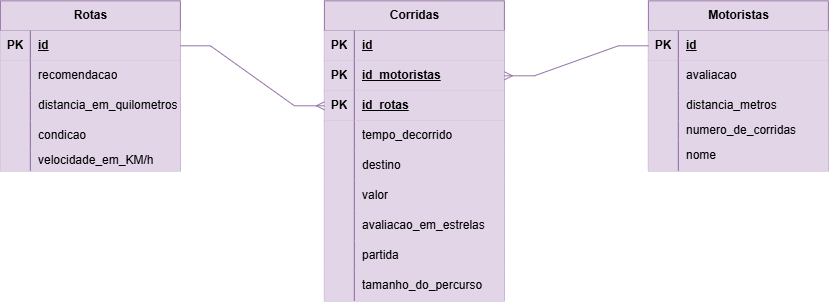

The diagram above was exported from draw.io. Its source (the exported page's mxGraphModel, read from the mxfile embedded in the PNG):
<mxGraphModel dx="1121" dy="662" grid="1" gridSize="10" guides="1" tooltips="1" connect="1" arrows="1" fold="1" page="1" pageScale="1" pageWidth="827" pageHeight="1169" math="0" shadow="0">
  <root>
    <mxCell id="0" />
    <mxCell id="1" parent="0" />
    <mxCell id="MWqmYWMSXnv4_MXJofgq-1" parent="1" style="shape=table;startSize=30;container=1;collapsible=1;childLayout=tableLayout;fixedRows=1;rowLines=0;fontStyle=1;align=center;resizeLast=1;html=1;fillColor=#e1d5e7;strokeColor=#9673a6;" value="Corridas" vertex="1">
      <mxGeometry height="300" width="180" x="714" y="340" as="geometry" />
    </mxCell>
    <mxCell id="MWqmYWMSXnv4_MXJofgq-2" parent="MWqmYWMSXnv4_MXJofgq-1" style="shape=tableRow;horizontal=0;startSize=0;swimlaneHead=0;swimlaneBody=0;fillColor=#e1d5e7;collapsible=0;dropTarget=0;points=[[0,0.5],[1,0.5]];portConstraint=eastwest;top=0;left=0;right=0;bottom=1;strokeColor=#9673a6;" value="" vertex="1">
      <mxGeometry height="30" width="180" y="30" as="geometry" />
    </mxCell>
    <mxCell id="MWqmYWMSXnv4_MXJofgq-3" parent="MWqmYWMSXnv4_MXJofgq-2" style="shape=partialRectangle;connectable=0;fillColor=#e1d5e7;top=0;left=0;bottom=0;right=0;fontStyle=1;overflow=hidden;whiteSpace=wrap;html=1;strokeColor=#9673a6;" value="PK" vertex="1">
      <mxGeometry height="30" width="30" as="geometry">
        <mxRectangle height="30" width="30" as="alternateBounds" />
      </mxGeometry>
    </mxCell>
    <mxCell id="MWqmYWMSXnv4_MXJofgq-4" parent="MWqmYWMSXnv4_MXJofgq-2" style="shape=partialRectangle;connectable=0;fillColor=#e1d5e7;top=0;left=0;bottom=0;right=0;align=left;spacingLeft=6;fontStyle=5;overflow=hidden;whiteSpace=wrap;html=1;strokeColor=#9673a6;" value="id" vertex="1">
      <mxGeometry height="30" width="150" x="30" as="geometry">
        <mxRectangle height="30" width="150" as="alternateBounds" />
      </mxGeometry>
    </mxCell>
    <mxCell id="MWqmYWMSXnv4_MXJofgq-5" parent="MWqmYWMSXnv4_MXJofgq-1" style="shape=tableRow;horizontal=0;startSize=0;swimlaneHead=0;swimlaneBody=0;fillColor=#e1d5e7;collapsible=0;dropTarget=0;points=[[0,0.5],[1,0.5]];portConstraint=eastwest;top=0;left=0;right=0;bottom=1;strokeColor=#9673a6;" vertex="1">
      <mxGeometry height="30" width="180" y="60" as="geometry" />
    </mxCell>
    <mxCell id="MWqmYWMSXnv4_MXJofgq-6" parent="MWqmYWMSXnv4_MXJofgq-5" style="shape=partialRectangle;connectable=0;fillColor=#e1d5e7;top=0;left=0;bottom=0;right=0;fontStyle=1;overflow=hidden;whiteSpace=wrap;html=1;strokeColor=#9673a6;" value="PK" vertex="1">
      <mxGeometry height="30" width="30" as="geometry">
        <mxRectangle height="30" width="30" as="alternateBounds" />
      </mxGeometry>
    </mxCell>
    <mxCell id="MWqmYWMSXnv4_MXJofgq-7" parent="MWqmYWMSXnv4_MXJofgq-5" style="shape=partialRectangle;connectable=0;fillColor=#e1d5e7;top=0;left=0;bottom=0;right=0;align=left;spacingLeft=6;fontStyle=5;overflow=hidden;whiteSpace=wrap;html=1;strokeColor=#9673a6;" value="id_motoristas" vertex="1">
      <mxGeometry height="30" width="150" x="30" as="geometry">
        <mxRectangle height="30" width="150" as="alternateBounds" />
      </mxGeometry>
    </mxCell>
    <mxCell id="MWqmYWMSXnv4_MXJofgq-8" parent="MWqmYWMSXnv4_MXJofgq-1" style="shape=tableRow;horizontal=0;startSize=0;swimlaneHead=0;swimlaneBody=0;fillColor=#e1d5e7;collapsible=0;dropTarget=0;points=[[0,0.5],[1,0.5]];portConstraint=eastwest;top=0;left=0;right=0;bottom=1;strokeColor=#9673a6;" vertex="1">
      <mxGeometry height="30" width="180" y="90" as="geometry" />
    </mxCell>
    <mxCell id="MWqmYWMSXnv4_MXJofgq-9" parent="MWqmYWMSXnv4_MXJofgq-8" style="shape=partialRectangle;connectable=0;fillColor=#e1d5e7;top=0;left=0;bottom=0;right=0;fontStyle=1;overflow=hidden;whiteSpace=wrap;html=1;strokeColor=#9673a6;" value="PK" vertex="1">
      <mxGeometry height="30" width="30" as="geometry">
        <mxRectangle height="30" width="30" as="alternateBounds" />
      </mxGeometry>
    </mxCell>
    <mxCell id="MWqmYWMSXnv4_MXJofgq-10" parent="MWqmYWMSXnv4_MXJofgq-8" style="shape=partialRectangle;connectable=0;fillColor=#e1d5e7;top=0;left=0;bottom=0;right=0;align=left;spacingLeft=6;fontStyle=5;overflow=hidden;whiteSpace=wrap;html=1;strokeColor=#9673a6;" value="id_rotas" vertex="1">
      <mxGeometry height="30" width="150" x="30" as="geometry">
        <mxRectangle height="30" width="150" as="alternateBounds" />
      </mxGeometry>
    </mxCell>
    <mxCell id="MWqmYWMSXnv4_MXJofgq-11" parent="MWqmYWMSXnv4_MXJofgq-1" style="shape=tableRow;horizontal=0;startSize=0;swimlaneHead=0;swimlaneBody=0;fillColor=#e1d5e7;collapsible=0;dropTarget=0;points=[[0,0.5],[1,0.5]];portConstraint=eastwest;top=0;left=0;right=0;bottom=0;strokeColor=#9673a6;" value="" vertex="1">
      <mxGeometry height="30" width="180" y="120" as="geometry" />
    </mxCell>
    <mxCell id="MWqmYWMSXnv4_MXJofgq-12" parent="MWqmYWMSXnv4_MXJofgq-11" style="shape=partialRectangle;connectable=0;fillColor=#e1d5e7;top=0;left=0;bottom=0;right=0;editable=1;overflow=hidden;whiteSpace=wrap;html=1;strokeColor=#9673a6;" value="" vertex="1">
      <mxGeometry height="30" width="30" as="geometry">
        <mxRectangle height="30" width="30" as="alternateBounds" />
      </mxGeometry>
    </mxCell>
    <mxCell id="MWqmYWMSXnv4_MXJofgq-13" parent="MWqmYWMSXnv4_MXJofgq-11" style="shape=partialRectangle;connectable=0;fillColor=#e1d5e7;top=0;left=0;bottom=0;right=0;align=left;spacingLeft=6;overflow=hidden;whiteSpace=wrap;html=1;strokeColor=#9673a6;" value="tempo_decorrido" vertex="1">
      <mxGeometry height="30" width="150" x="30" as="geometry">
        <mxRectangle height="30" width="150" as="alternateBounds" />
      </mxGeometry>
    </mxCell>
    <mxCell id="MWqmYWMSXnv4_MXJofgq-14" parent="MWqmYWMSXnv4_MXJofgq-1" style="shape=tableRow;horizontal=0;startSize=0;swimlaneHead=0;swimlaneBody=0;fillColor=#e1d5e7;collapsible=0;dropTarget=0;points=[[0,0.5],[1,0.5]];portConstraint=eastwest;top=0;left=0;right=0;bottom=0;strokeColor=#9673a6;" value="" vertex="1">
      <mxGeometry height="30" width="180" y="150" as="geometry" />
    </mxCell>
    <mxCell id="MWqmYWMSXnv4_MXJofgq-15" parent="MWqmYWMSXnv4_MXJofgq-14" style="shape=partialRectangle;connectable=0;fillColor=#e1d5e7;top=0;left=0;bottom=0;right=0;editable=1;overflow=hidden;whiteSpace=wrap;html=1;strokeColor=#9673a6;" value="" vertex="1">
      <mxGeometry height="30" width="30" as="geometry">
        <mxRectangle height="30" width="30" as="alternateBounds" />
      </mxGeometry>
    </mxCell>
    <mxCell id="MWqmYWMSXnv4_MXJofgq-16" parent="MWqmYWMSXnv4_MXJofgq-14" style="shape=partialRectangle;connectable=0;fillColor=#e1d5e7;top=0;left=0;bottom=0;right=0;align=left;spacingLeft=6;overflow=hidden;whiteSpace=wrap;html=1;strokeColor=#9673a6;" value="destino" vertex="1">
      <mxGeometry height="30" width="150" x="30" as="geometry">
        <mxRectangle height="30" width="150" as="alternateBounds" />
      </mxGeometry>
    </mxCell>
    <mxCell id="MWqmYWMSXnv4_MXJofgq-17" parent="MWqmYWMSXnv4_MXJofgq-1" style="shape=tableRow;horizontal=0;startSize=0;swimlaneHead=0;swimlaneBody=0;fillColor=#e1d5e7;collapsible=0;dropTarget=0;points=[[0,0.5],[1,0.5]];portConstraint=eastwest;top=0;left=0;right=0;bottom=0;strokeColor=#9673a6;" value="" vertex="1">
      <mxGeometry height="30" width="180" y="180" as="geometry" />
    </mxCell>
    <mxCell id="MWqmYWMSXnv4_MXJofgq-18" parent="MWqmYWMSXnv4_MXJofgq-17" style="shape=partialRectangle;connectable=0;fillColor=#e1d5e7;top=0;left=0;bottom=0;right=0;editable=1;overflow=hidden;whiteSpace=wrap;html=1;strokeColor=#9673a6;" value="" vertex="1">
      <mxGeometry height="30" width="30" as="geometry">
        <mxRectangle height="30" width="30" as="alternateBounds" />
      </mxGeometry>
    </mxCell>
    <mxCell id="MWqmYWMSXnv4_MXJofgq-19" parent="MWqmYWMSXnv4_MXJofgq-17" style="shape=partialRectangle;connectable=0;fillColor=#e1d5e7;top=0;left=0;bottom=0;right=0;align=left;spacingLeft=6;overflow=hidden;whiteSpace=wrap;html=1;strokeColor=#9673a6;" value="valor" vertex="1">
      <mxGeometry height="30" width="150" x="30" as="geometry">
        <mxRectangle height="30" width="150" as="alternateBounds" />
      </mxGeometry>
    </mxCell>
    <mxCell id="MWqmYWMSXnv4_MXJofgq-20" parent="MWqmYWMSXnv4_MXJofgq-1" style="shape=tableRow;horizontal=0;startSize=0;swimlaneHead=0;swimlaneBody=0;fillColor=#e1d5e7;collapsible=0;dropTarget=0;points=[[0,0.5],[1,0.5]];portConstraint=eastwest;top=0;left=0;right=0;bottom=0;strokeColor=#9673a6;" vertex="1">
      <mxGeometry height="30" width="180" y="210" as="geometry" />
    </mxCell>
    <mxCell id="MWqmYWMSXnv4_MXJofgq-21" parent="MWqmYWMSXnv4_MXJofgq-20" style="shape=partialRectangle;connectable=0;fillColor=#e1d5e7;top=0;left=0;bottom=0;right=0;editable=1;overflow=hidden;whiteSpace=wrap;html=1;strokeColor=#9673a6;" vertex="1">
      <mxGeometry height="30" width="30" as="geometry">
        <mxRectangle height="30" width="30" as="alternateBounds" />
      </mxGeometry>
    </mxCell>
    <mxCell id="MWqmYWMSXnv4_MXJofgq-22" parent="MWqmYWMSXnv4_MXJofgq-20" style="shape=partialRectangle;connectable=0;fillColor=#e1d5e7;top=0;left=0;bottom=0;right=0;align=left;spacingLeft=6;overflow=hidden;whiteSpace=wrap;html=1;strokeColor=#9673a6;" value="&lt;span style=&quot;text-align: center;&quot;&gt;avaliacao_em_estrelas&lt;/span&gt;" vertex="1">
      <mxGeometry height="30" width="150" x="30" as="geometry">
        <mxRectangle height="30" width="150" as="alternateBounds" />
      </mxGeometry>
    </mxCell>
    <mxCell id="MWqmYWMSXnv4_MXJofgq-23" parent="MWqmYWMSXnv4_MXJofgq-1" style="shape=tableRow;horizontal=0;startSize=0;swimlaneHead=0;swimlaneBody=0;fillColor=#e1d5e7;collapsible=0;dropTarget=0;points=[[0,0.5],[1,0.5]];portConstraint=eastwest;top=0;left=0;right=0;bottom=0;strokeColor=#9673a6;" vertex="1">
      <mxGeometry height="30" width="180" y="240" as="geometry" />
    </mxCell>
    <mxCell id="MWqmYWMSXnv4_MXJofgq-24" parent="MWqmYWMSXnv4_MXJofgq-23" style="shape=partialRectangle;connectable=0;fillColor=#e1d5e7;top=0;left=0;bottom=0;right=0;editable=1;overflow=hidden;whiteSpace=wrap;html=1;strokeColor=#9673a6;" vertex="1">
      <mxGeometry height="30" width="30" as="geometry">
        <mxRectangle height="30" width="30" as="alternateBounds" />
      </mxGeometry>
    </mxCell>
    <mxCell id="MWqmYWMSXnv4_MXJofgq-25" parent="MWqmYWMSXnv4_MXJofgq-23" style="shape=partialRectangle;connectable=0;fillColor=#e1d5e7;top=0;left=0;bottom=0;right=0;align=left;spacingLeft=6;overflow=hidden;whiteSpace=wrap;html=1;strokeColor=#9673a6;" value="partida" vertex="1">
      <mxGeometry height="30" width="150" x="30" as="geometry">
        <mxRectangle height="30" width="150" as="alternateBounds" />
      </mxGeometry>
    </mxCell>
    <mxCell id="MWqmYWMSXnv4_MXJofgq-26" parent="MWqmYWMSXnv4_MXJofgq-1" style="shape=tableRow;horizontal=0;startSize=0;swimlaneHead=0;swimlaneBody=0;fillColor=#e1d5e7;collapsible=0;dropTarget=0;points=[[0,0.5],[1,0.5]];portConstraint=eastwest;top=0;left=0;right=0;bottom=0;strokeColor=#9673a6;" vertex="1">
      <mxGeometry height="30" width="180" y="270" as="geometry" />
    </mxCell>
    <mxCell id="MWqmYWMSXnv4_MXJofgq-27" parent="MWqmYWMSXnv4_MXJofgq-26" style="shape=partialRectangle;connectable=0;fillColor=#e1d5e7;top=0;left=0;bottom=0;right=0;editable=1;overflow=hidden;whiteSpace=wrap;html=1;strokeColor=#9673a6;" vertex="1">
      <mxGeometry height="30" width="30" as="geometry">
        <mxRectangle height="30" width="30" as="alternateBounds" />
      </mxGeometry>
    </mxCell>
    <mxCell id="MWqmYWMSXnv4_MXJofgq-28" parent="MWqmYWMSXnv4_MXJofgq-26" style="shape=partialRectangle;connectable=0;fillColor=#e1d5e7;top=0;left=0;bottom=0;right=0;align=left;spacingLeft=6;overflow=hidden;whiteSpace=wrap;html=1;strokeColor=#9673a6;" value="tamanho_do_percurso" vertex="1">
      <mxGeometry height="30" width="150" x="30" as="geometry">
        <mxRectangle height="30" width="150" as="alternateBounds" />
      </mxGeometry>
    </mxCell>
    <mxCell id="MWqmYWMSXnv4_MXJofgq-29" parent="1" style="shape=table;startSize=30;container=1;collapsible=1;childLayout=tableLayout;fixedRows=1;rowLines=0;fontStyle=1;align=center;resizeLast=1;html=1;fillColor=#e1d5e7;strokeColor=#9673a6;" value="Rotas" vertex="1">
      <mxGeometry height="170" width="180" x="390" y="340" as="geometry" />
    </mxCell>
    <mxCell id="MWqmYWMSXnv4_MXJofgq-30" parent="MWqmYWMSXnv4_MXJofgq-29" style="shape=tableRow;horizontal=0;startSize=0;swimlaneHead=0;swimlaneBody=0;fillColor=#e1d5e7;collapsible=0;dropTarget=0;points=[[0,0.5],[1,0.5]];portConstraint=eastwest;top=0;left=0;right=0;bottom=1;strokeColor=#9673a6;" value="" vertex="1">
      <mxGeometry height="30" width="180" y="30" as="geometry" />
    </mxCell>
    <mxCell id="MWqmYWMSXnv4_MXJofgq-31" parent="MWqmYWMSXnv4_MXJofgq-30" style="shape=partialRectangle;connectable=0;fillColor=#e1d5e7;top=0;left=0;bottom=0;right=0;fontStyle=1;overflow=hidden;whiteSpace=wrap;html=1;strokeColor=#9673a6;" value="PK" vertex="1">
      <mxGeometry height="30" width="30" as="geometry">
        <mxRectangle height="30" width="30" as="alternateBounds" />
      </mxGeometry>
    </mxCell>
    <mxCell id="MWqmYWMSXnv4_MXJofgq-32" parent="MWqmYWMSXnv4_MXJofgq-30" style="shape=partialRectangle;connectable=0;fillColor=#e1d5e7;top=0;left=0;bottom=0;right=0;align=left;spacingLeft=6;fontStyle=5;overflow=hidden;whiteSpace=wrap;html=1;strokeColor=#9673a6;" value="id" vertex="1">
      <mxGeometry height="30" width="150" x="30" as="geometry">
        <mxRectangle height="30" width="150" as="alternateBounds" />
      </mxGeometry>
    </mxCell>
    <mxCell id="MWqmYWMSXnv4_MXJofgq-33" parent="MWqmYWMSXnv4_MXJofgq-29" style="shape=tableRow;horizontal=0;startSize=0;swimlaneHead=0;swimlaneBody=0;fillColor=#e1d5e7;collapsible=0;dropTarget=0;points=[[0,0.5],[1,0.5]];portConstraint=eastwest;top=0;left=0;right=0;bottom=0;strokeColor=#9673a6;" value="" vertex="1">
      <mxGeometry height="30" width="180" y="60" as="geometry" />
    </mxCell>
    <mxCell id="MWqmYWMSXnv4_MXJofgq-34" parent="MWqmYWMSXnv4_MXJofgq-33" style="shape=partialRectangle;connectable=0;fillColor=#e1d5e7;top=0;left=0;bottom=0;right=0;editable=1;overflow=hidden;whiteSpace=wrap;html=1;strokeColor=#9673a6;" value="" vertex="1">
      <mxGeometry height="30" width="30" as="geometry">
        <mxRectangle height="30" width="30" as="alternateBounds" />
      </mxGeometry>
    </mxCell>
    <mxCell id="MWqmYWMSXnv4_MXJofgq-35" parent="MWqmYWMSXnv4_MXJofgq-33" style="shape=partialRectangle;connectable=0;fillColor=#e1d5e7;top=0;left=0;bottom=0;right=0;align=left;spacingLeft=6;overflow=hidden;whiteSpace=wrap;html=1;strokeColor=#9673a6;" value="recomendacao" vertex="1">
      <mxGeometry height="30" width="150" x="30" as="geometry">
        <mxRectangle height="30" width="150" as="alternateBounds" />
      </mxGeometry>
    </mxCell>
    <mxCell id="MWqmYWMSXnv4_MXJofgq-36" parent="MWqmYWMSXnv4_MXJofgq-29" style="shape=tableRow;horizontal=0;startSize=0;swimlaneHead=0;swimlaneBody=0;fillColor=#e1d5e7;collapsible=0;dropTarget=0;points=[[0,0.5],[1,0.5]];portConstraint=eastwest;top=0;left=0;right=0;bottom=0;strokeColor=#9673a6;" value="" vertex="1">
      <mxGeometry height="30" width="180" y="90" as="geometry" />
    </mxCell>
    <mxCell id="MWqmYWMSXnv4_MXJofgq-37" parent="MWqmYWMSXnv4_MXJofgq-36" style="shape=partialRectangle;connectable=0;fillColor=#e1d5e7;top=0;left=0;bottom=0;right=0;editable=1;overflow=hidden;whiteSpace=wrap;html=1;strokeColor=#9673a6;" value="" vertex="1">
      <mxGeometry height="30" width="30" as="geometry">
        <mxRectangle height="30" width="30" as="alternateBounds" />
      </mxGeometry>
    </mxCell>
    <mxCell id="MWqmYWMSXnv4_MXJofgq-38" parent="MWqmYWMSXnv4_MXJofgq-36" style="shape=partialRectangle;connectable=0;fillColor=#e1d5e7;top=0;left=0;bottom=0;right=0;align=left;spacingLeft=6;overflow=hidden;whiteSpace=wrap;html=1;strokeColor=#9673a6;" value="distancia_em_quilometros" vertex="1">
      <mxGeometry height="30" width="150" x="30" as="geometry">
        <mxRectangle height="30" width="150" as="alternateBounds" />
      </mxGeometry>
    </mxCell>
    <mxCell id="MWqmYWMSXnv4_MXJofgq-39" parent="MWqmYWMSXnv4_MXJofgq-29" style="shape=tableRow;horizontal=0;startSize=0;swimlaneHead=0;swimlaneBody=0;fillColor=#e1d5e7;collapsible=0;dropTarget=0;points=[[0,0.5],[1,0.5]];portConstraint=eastwest;top=0;left=0;right=0;bottom=0;strokeColor=#9673a6;" value="" vertex="1">
      <mxGeometry height="30" width="180" y="120" as="geometry" />
    </mxCell>
    <mxCell id="MWqmYWMSXnv4_MXJofgq-40" parent="MWqmYWMSXnv4_MXJofgq-39" style="shape=partialRectangle;connectable=0;fillColor=#e1d5e7;top=0;left=0;bottom=0;right=0;editable=1;overflow=hidden;whiteSpace=wrap;html=1;strokeColor=#9673a6;" value="" vertex="1">
      <mxGeometry height="30" width="30" as="geometry">
        <mxRectangle height="30" width="30" as="alternateBounds" />
      </mxGeometry>
    </mxCell>
    <mxCell id="MWqmYWMSXnv4_MXJofgq-41" parent="MWqmYWMSXnv4_MXJofgq-39" style="shape=partialRectangle;connectable=0;fillColor=#e1d5e7;top=0;left=0;bottom=0;right=0;align=left;spacingLeft=6;overflow=hidden;whiteSpace=wrap;html=1;strokeColor=#9673a6;" value="condicao" vertex="1">
      <mxGeometry height="30" width="150" x="30" as="geometry">
        <mxRectangle height="30" width="150" as="alternateBounds" />
      </mxGeometry>
    </mxCell>
    <mxCell id="MWqmYWMSXnv4_MXJofgq-42" parent="MWqmYWMSXnv4_MXJofgq-29" style="shape=tableRow;horizontal=0;startSize=0;swimlaneHead=0;swimlaneBody=0;fillColor=#e1d5e7;collapsible=0;dropTarget=0;points=[[0,0.5],[1,0.5]];portConstraint=eastwest;top=0;left=0;right=0;bottom=0;strokeColor=#9673a6;" vertex="1">
      <mxGeometry height="20" width="180" y="150" as="geometry" />
    </mxCell>
    <mxCell id="MWqmYWMSXnv4_MXJofgq-43" parent="MWqmYWMSXnv4_MXJofgq-42" style="shape=partialRectangle;connectable=0;fillColor=#e1d5e7;top=0;left=0;bottom=0;right=0;editable=1;overflow=hidden;whiteSpace=wrap;html=1;strokeColor=#9673a6;" vertex="1">
      <mxGeometry height="20" width="30" as="geometry">
        <mxRectangle height="20" width="30" as="alternateBounds" />
      </mxGeometry>
    </mxCell>
    <mxCell id="MWqmYWMSXnv4_MXJofgq-44" parent="MWqmYWMSXnv4_MXJofgq-42" style="shape=partialRectangle;connectable=0;fillColor=#e1d5e7;top=0;left=0;bottom=0;right=0;align=left;spacingLeft=6;overflow=hidden;whiteSpace=wrap;html=1;strokeColor=#9673a6;" value="velocidade_em_KM/h" vertex="1">
      <mxGeometry height="20" width="150" x="30" as="geometry">
        <mxRectangle height="20" width="150" as="alternateBounds" />
      </mxGeometry>
    </mxCell>
    <mxCell id="MWqmYWMSXnv4_MXJofgq-45" parent="1" style="shape=table;startSize=30;container=1;collapsible=1;childLayout=tableLayout;fixedRows=1;rowLines=0;fontStyle=1;align=center;resizeLast=1;html=1;fillColor=#e1d5e7;strokeColor=#9673a6;" value="Motoristas" vertex="1">
      <mxGeometry height="170" width="180" x="1038" y="340" as="geometry" />
    </mxCell>
    <mxCell id="MWqmYWMSXnv4_MXJofgq-46" parent="MWqmYWMSXnv4_MXJofgq-45" style="shape=tableRow;horizontal=0;startSize=0;swimlaneHead=0;swimlaneBody=0;fillColor=#e1d5e7;collapsible=0;dropTarget=0;points=[[0,0.5],[1,0.5]];portConstraint=eastwest;top=0;left=0;right=0;bottom=1;strokeColor=#9673a6;" value="" vertex="1">
      <mxGeometry height="30" width="180" y="30" as="geometry" />
    </mxCell>
    <mxCell id="MWqmYWMSXnv4_MXJofgq-47" parent="MWqmYWMSXnv4_MXJofgq-46" style="shape=partialRectangle;connectable=0;fillColor=#e1d5e7;top=0;left=0;bottom=0;right=0;fontStyle=1;overflow=hidden;whiteSpace=wrap;html=1;strokeColor=#9673a6;" value="PK" vertex="1">
      <mxGeometry height="30" width="30" as="geometry">
        <mxRectangle height="30" width="30" as="alternateBounds" />
      </mxGeometry>
    </mxCell>
    <mxCell id="MWqmYWMSXnv4_MXJofgq-48" parent="MWqmYWMSXnv4_MXJofgq-46" style="shape=partialRectangle;connectable=0;fillColor=#e1d5e7;top=0;left=0;bottom=0;right=0;align=left;spacingLeft=6;fontStyle=5;overflow=hidden;whiteSpace=wrap;html=1;strokeColor=#9673a6;" value="id" vertex="1">
      <mxGeometry height="30" width="150" x="30" as="geometry">
        <mxRectangle height="30" width="150" as="alternateBounds" />
      </mxGeometry>
    </mxCell>
    <mxCell id="MWqmYWMSXnv4_MXJofgq-49" parent="MWqmYWMSXnv4_MXJofgq-45" style="shape=tableRow;horizontal=0;startSize=0;swimlaneHead=0;swimlaneBody=0;fillColor=#e1d5e7;collapsible=0;dropTarget=0;points=[[0,0.5],[1,0.5]];portConstraint=eastwest;top=0;left=0;right=0;bottom=0;strokeColor=#9673a6;" value="" vertex="1">
      <mxGeometry height="30" width="180" y="60" as="geometry" />
    </mxCell>
    <mxCell id="MWqmYWMSXnv4_MXJofgq-50" parent="MWqmYWMSXnv4_MXJofgq-49" style="shape=partialRectangle;connectable=0;fillColor=#e1d5e7;top=0;left=0;bottom=0;right=0;editable=1;overflow=hidden;whiteSpace=wrap;html=1;strokeColor=#9673a6;" value="" vertex="1">
      <mxGeometry height="30" width="30" as="geometry">
        <mxRectangle height="30" width="30" as="alternateBounds" />
      </mxGeometry>
    </mxCell>
    <mxCell id="MWqmYWMSXnv4_MXJofgq-51" parent="MWqmYWMSXnv4_MXJofgq-49" style="shape=partialRectangle;connectable=0;fillColor=#e1d5e7;top=0;left=0;bottom=0;right=0;align=left;spacingLeft=6;overflow=hidden;whiteSpace=wrap;html=1;strokeColor=#9673a6;" value="avaliacao" vertex="1">
      <mxGeometry height="30" width="150" x="30" as="geometry">
        <mxRectangle height="30" width="150" as="alternateBounds" />
      </mxGeometry>
    </mxCell>
    <mxCell id="MWqmYWMSXnv4_MXJofgq-52" parent="MWqmYWMSXnv4_MXJofgq-45" style="shape=tableRow;horizontal=0;startSize=0;swimlaneHead=0;swimlaneBody=0;fillColor=#e1d5e7;collapsible=0;dropTarget=0;points=[[0,0.5],[1,0.5]];portConstraint=eastwest;top=0;left=0;right=0;bottom=0;strokeColor=#9673a6;" value="" vertex="1">
      <mxGeometry height="30" width="180" y="90" as="geometry" />
    </mxCell>
    <mxCell id="MWqmYWMSXnv4_MXJofgq-53" parent="MWqmYWMSXnv4_MXJofgq-52" style="shape=partialRectangle;connectable=0;fillColor=#e1d5e7;top=0;left=0;bottom=0;right=0;editable=1;overflow=hidden;whiteSpace=wrap;html=1;strokeColor=#9673a6;" value="" vertex="1">
      <mxGeometry height="30" width="30" as="geometry">
        <mxRectangle height="30" width="30" as="alternateBounds" />
      </mxGeometry>
    </mxCell>
    <mxCell id="MWqmYWMSXnv4_MXJofgq-54" parent="MWqmYWMSXnv4_MXJofgq-52" style="shape=partialRectangle;connectable=0;fillColor=#e1d5e7;top=0;left=0;bottom=0;right=0;align=left;spacingLeft=6;overflow=hidden;whiteSpace=wrap;html=1;strokeColor=#9673a6;" value="distancia_metros" vertex="1">
      <mxGeometry height="30" width="150" x="30" as="geometry">
        <mxRectangle height="30" width="150" as="alternateBounds" />
      </mxGeometry>
    </mxCell>
    <mxCell id="MWqmYWMSXnv4_MXJofgq-55" parent="MWqmYWMSXnv4_MXJofgq-45" style="shape=tableRow;horizontal=0;startSize=0;swimlaneHead=0;swimlaneBody=0;fillColor=#e1d5e7;collapsible=0;dropTarget=0;points=[[0,0.5],[1,0.5]];portConstraint=eastwest;top=0;left=0;right=0;bottom=0;strokeColor=#9673a6;" value="" vertex="1">
      <mxGeometry height="20" width="180" y="120" as="geometry" />
    </mxCell>
    <mxCell id="MWqmYWMSXnv4_MXJofgq-56" parent="MWqmYWMSXnv4_MXJofgq-55" style="shape=partialRectangle;connectable=0;fillColor=#e1d5e7;top=0;left=0;bottom=0;right=0;editable=1;overflow=hidden;whiteSpace=wrap;html=1;strokeColor=#9673a6;" value="" vertex="1">
      <mxGeometry height="20" width="30" as="geometry">
        <mxRectangle height="20" width="30" as="alternateBounds" />
      </mxGeometry>
    </mxCell>
    <mxCell id="MWqmYWMSXnv4_MXJofgq-57" parent="MWqmYWMSXnv4_MXJofgq-55" style="shape=partialRectangle;connectable=0;fillColor=#e1d5e7;top=0;left=0;bottom=0;right=0;align=left;spacingLeft=6;overflow=hidden;whiteSpace=wrap;html=1;strokeColor=#9673a6;" value="numero_de_corridas" vertex="1">
      <mxGeometry height="20" width="150" x="30" as="geometry">
        <mxRectangle height="20" width="150" as="alternateBounds" />
      </mxGeometry>
    </mxCell>
    <mxCell id="MWqmYWMSXnv4_MXJofgq-58" parent="MWqmYWMSXnv4_MXJofgq-45" style="shape=tableRow;horizontal=0;startSize=0;swimlaneHead=0;swimlaneBody=0;fillColor=#e1d5e7;collapsible=0;dropTarget=0;points=[[0,0.5],[1,0.5]];portConstraint=eastwest;top=0;left=0;right=0;bottom=0;strokeColor=#9673a6;" vertex="1">
      <mxGeometry height="30" width="180" y="140" as="geometry" />
    </mxCell>
    <mxCell id="MWqmYWMSXnv4_MXJofgq-59" parent="MWqmYWMSXnv4_MXJofgq-58" style="shape=partialRectangle;connectable=0;fillColor=#e1d5e7;top=0;left=0;bottom=0;right=0;editable=1;overflow=hidden;whiteSpace=wrap;html=1;strokeColor=#9673a6;" vertex="1">
      <mxGeometry height="30" width="30" as="geometry">
        <mxRectangle height="30" width="30" as="alternateBounds" />
      </mxGeometry>
    </mxCell>
    <mxCell id="MWqmYWMSXnv4_MXJofgq-60" parent="MWqmYWMSXnv4_MXJofgq-58" style="shape=partialRectangle;connectable=0;fillColor=#e1d5e7;top=0;left=0;bottom=0;right=0;align=left;spacingLeft=6;overflow=hidden;whiteSpace=wrap;html=1;strokeColor=#9673a6;" value="nome" vertex="1">
      <mxGeometry height="30" width="150" x="30" as="geometry">
        <mxRectangle height="30" width="150" as="alternateBounds" />
      </mxGeometry>
    </mxCell>
    <mxCell id="MWqmYWMSXnv4_MXJofgq-61" edge="1" parent="1" source="MWqmYWMSXnv4_MXJofgq-30" style="edgeStyle=entityRelationEdgeStyle;fontSize=12;html=1;endArrow=ERmany;rounded=0;entryX=0;entryY=0.5;entryDx=0;entryDy=0;exitX=1;exitY=0.5;exitDx=0;exitDy=0;fillColor=#e1d5e7;strokeColor=#9673a6;" target="MWqmYWMSXnv4_MXJofgq-8" value="">
      <mxGeometry height="100" relative="1" width="100" as="geometry">
        <mxPoint x="580" y="550" as="sourcePoint" />
        <mxPoint x="680" y="450" as="targetPoint" />
      </mxGeometry>
    </mxCell>
    <mxCell id="MWqmYWMSXnv4_MXJofgq-62" edge="1" parent="1" source="MWqmYWMSXnv4_MXJofgq-46" style="edgeStyle=entityRelationEdgeStyle;fontSize=12;html=1;endArrow=ERmany;rounded=0;entryX=1;entryY=0.5;entryDx=0;entryDy=0;exitX=0;exitY=0.5;exitDx=0;exitDy=0;fillColor=#e1d5e7;strokeColor=#9673a6;" target="MWqmYWMSXnv4_MXJofgq-5" value="">
      <mxGeometry height="100" relative="1" width="100" as="geometry">
        <mxPoint x="970" y="490" as="sourcePoint" />
        <mxPoint x="1114" y="550" as="targetPoint" />
      </mxGeometry>
    </mxCell>
  </root>
</mxGraphModel>